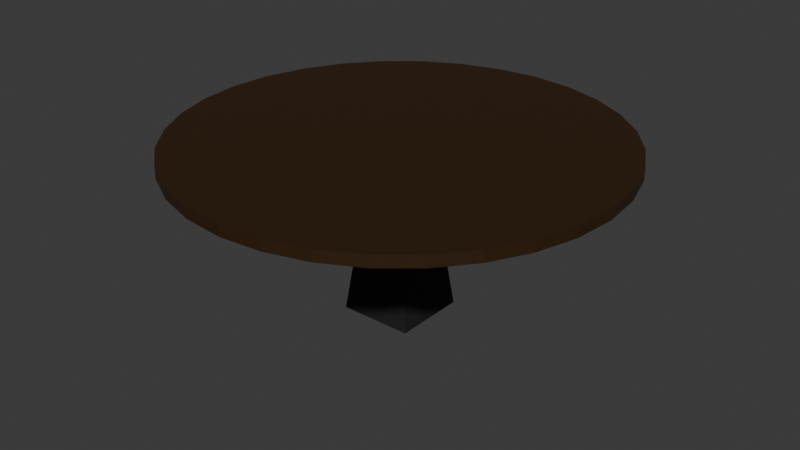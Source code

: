 # Source: West_Table2WIP.blend  (saved by Blender 4.5.87; exported with 4.5.12 LTS)
import bpy
from mathutils import Matrix  # noqa: F401  (used for matrix-valued properties, if any)

bpy.ops.wm.read_factory_settings(use_empty=True)
scene = bpy.context.scene
scene.name = 'Scene'

# ---- collections
col_collection = bpy.data.collections.new('Collection'); scene.collection.children.link(col_collection)

# ---- materials (node trees are filled in below, after node groups)
mat_material_001 = bpy.data.materials.new('Material.001')
mat_material = bpy.data.materials.new('Material')
mat_material.alpha_threshold = 0.0
mat_material.roughness = 0.5
mat_material.line_color = (0.0, 0.0, 0.0, 1.0)

# ---- material node trees
mat_material_001.use_nodes = True; mat_material_001.node_tree.nodes.clear()
_N = mat_material_001.node_tree.nodes; _L = mat_material_001.node_tree.links
n0 = _N.new('ShaderNodeBsdfPrincipled'); n0.name = 'Principled BSDF'; n0.location = (10, 300)
n0.inputs[0].default_value = (0.0339, 0.01479, 0.002631, 1.0)
n1 = _N.new('ShaderNodeOutputMaterial'); n1.name = 'Material Output'; n1.location = (300, 300)
_L.new(n0.outputs[0], n1.inputs[0])
n1.is_active_output = True
mat_material.use_nodes = True; mat_material.node_tree.nodes.clear()
_N = mat_material.node_tree.nodes; _L = mat_material.node_tree.links
n0 = _N.new('ShaderNodeOutputMaterial'); n0.name = 'Material Output'; n0.location = (300, 300)
n1 = _N.new('ShaderNodeBsdfPrincipled'); n1.name = 'Principled BSDF'; n1.location = (10, 300)
n1.inputs[0].default_value = (0.04477, 0.04477, 0.04477, 1.0)
n1.inputs[1].default_value = 0.811
n1.inputs[2].default_value = 0.7205
n1.inputs[3].default_value = 1.45
_L.new(n1.outputs[0], n0.inputs[0])
n0.is_active_output = True

# ---- world
world_world = bpy.data.worlds.new('World'); scene.world = world_world
world_world.use_nodes = True; world_world.node_tree.nodes.clear()
_N = world_world.node_tree.nodes; _L = world_world.node_tree.links
n0 = _N.new('ShaderNodeOutputWorld'); n0.name = 'World Output'; n0.location = (300, 300)
n1 = _N.new('ShaderNodeBackground'); n1.name = 'Background'; n1.location = (10, 300)
n1.inputs[0].default_value = (0.05088, 0.05088, 0.05088, 1.0)
_L.new(n1.outputs[0], n0.inputs[0])
n0.is_active_output = True
world_world.color = (0.05088, 0.05088, 0.05088)
world_world.sun_shadow_jitter_overblur = 0.0

# ---- meshes
me_cylinder = bpy.data.meshes.new('Cylinder')
me_cylinder.from_pydata([(0.0, 1.0, 29.0), (0.0, 1.0, 31.0), (0.1951, 0.9808, 29.0), (0.1951, 0.9808, 31.0), (0.3827, 0.9239, 29.0), (0.3827, 0.9239, 31.0), (0.5556, 0.8315, 29.0), (0.5556, 0.8315, 31.0), (0.7071, 0.7071, 29.0), (0.7071, 0.7071, 31.0), (0.8315, 0.5556, 29.0), (0.8315, 0.5556, 31.0), (0.9239, 0.3827, 29.0), (0.9239, 0.3827, 31.0), (0.9808, 0.1951, 29.0), (0.9808, 0.1951, 31.0), (1.0, 0.0, 29.0), (1.0, 0.0, 31.0), (0.9808, -0.1951, 29.0), (0.9808, -0.1951, 31.0), (0.9239, -0.3827, 29.0), (0.9239, -0.3827, 31.0), (0.8315, -0.5556, 29.0), (0.8315, -0.5556, 31.0), (0.7071, -0.7071, 29.0), (0.7071, -0.7071, 31.0), (0.5556, -0.8315, 29.0), (0.5556, -0.8315, 31.0), (0.3827, -0.9239, 29.0), (0.3827, -0.9239, 31.0), (0.1951, -0.9808, 29.0), (0.1951, -0.9808, 31.0), (0.0, -1.0, 29.0), (0.0, -1.0, 31.0), (-0.1951, -0.9808, 29.0), (-0.1951, -0.9808, 31.0), (-0.3827, -0.9239, 29.0), (-0.3827, -0.9239, 31.0), (-0.5556, -0.8315, 29.0), (-0.5556, -0.8315, 31.0), (-0.7071, -0.7071, 29.0), (-0.7071, -0.7071, 31.0), (-0.8315, -0.5556, 29.0), (-0.8315, -0.5556, 31.0), (-0.9239, -0.3827, 29.0), (-0.9239, -0.3827, 31.0), (-0.9808, -0.1951, 29.0), (-0.9808, -0.1951, 31.0), (-1.0, 0.0, 29.0), (-1.0, 0.0, 31.0), (-0.9808, 0.1951, 29.0), (-0.9808, 0.1951, 31.0), (-0.9239, 0.3827, 29.0), (-0.9239, 0.3827, 31.0), (-0.8315, 0.5556, 29.0), (-0.8315, 0.5556, 31.0), (-0.7071, 0.7071, 29.0), (-0.7071, 0.7071, 31.0), (-0.5556, 0.8315, 29.0), (-0.5556, 0.8315, 31.0), (-0.3827, 0.9239, 29.0), (-0.3827, 0.9239, 31.0), (-0.1951, 0.9808, 29.0), (-0.1951, 0.9808, 31.0), (0.07692, 0.07692, 30.0), (0.1704, 0.1704, 0.0), (0.07692, -0.07692, 30.0), (0.1704, -0.1704, 0.0), (-0.07692, 0.07692, 30.0), (-0.1704, 0.1704, 0.0), (-0.07692, -0.07692, 30.0), (-0.1704, -0.1704, 0.0)], [], [(0, 1, 3, 2), (2, 3, 5, 4), (4, 5, 7, 6), (6, 7, 9, 8), (8, 9, 11, 10), (10, 11, 13, 12), (12, 13, 15, 14), (14, 15, 17, 16), (16, 17, 19, 18), (18, 19, 21, 20), (20, 21, 23, 22), (22, 23, 25, 24), (24, 25, 27, 26), (26, 27, 29, 28), (28, 29, 31, 30), (30, 31, 33, 32), (32, 33, 35, 34), (34, 35, 37, 36), (36, 37, 39, 38), (38, 39, 41, 40), (40, 41, 43, 42), (42, 43, 45, 44), (44, 45, 47, 46), (46, 47, 49, 48), (48, 49, 51, 50), (50, 51, 53, 52), (52, 53, 55, 54), (54, 55, 57, 56), (56, 57, 59, 58), (58, 59, 61, 60), (3, 1, 63, 61, 59, 57, 55, 53, 51, 49, 47, 45, 43, 41, 39, 37, 35, 33, 31, 29, 27, 25, 23, 21, 19, 17, 15, 13, 11, 9, 7, 5), (60, 61, 63, 62), (62, 63, 1, 0), (0, 2, 4, 6, 8, 10, 12, 14, 16, 18, 20, 22, 24, 26, 28, 30, 32, 34, 36, 38, 40, 42, 44, 46, 48, 50, 52, 54, 56, 58, 60, 62), (64, 68, 70, 66), (67, 66, 70, 71), (71, 70, 68, 69), (69, 65, 67, 71), (65, 64, 66, 67), (69, 68, 64, 65)])
me_cylinder.polygons.foreach_set('material_index', [0, 0, 0, 0, 0, 0, 0, 0, 0, 0, 0, 0, 0, 0, 0, 0, 0, 0, 0, 0, 0, 0, 0, 0, 0, 0, 0, 0, 0, 0, 0, 0, 0, 0, 1, 1, 1, 1, 1, 1])
_uv = me_cylinder.uv_layers.new(name='UVMap')
_uv.uv.foreach_set('vector', [1.0, 0.5, 1.0, 1.0, 0.9688, 1.0, 0.9688, 0.5, 0.9688, 0.5, 0.9688, 1.0, 0.9375, 1.0, 0.9375, 0.5, 0.9375, 0.5, 0.9375, 1.0, 0.9062, 1.0, 0.9062, 0.5, 0.9062, 0.5, 0.9062, 1.0, 0.875, 1.0, 0.875, 0.5, 0.875, 0.5, 0.875, 1.0, 0.8438, 1.0, 0.8438, 0.5, 0.8438, 0.5, 0.8438, 1.0, 0.8125, 1.0, 0.8125, 0.5, 0.8125, 0.5, 0.8125, 1.0, 0.7812, 1.0, 0.7812, 0.5, 0.7812, 0.5, 0.7812, 1.0, 0.75, 1.0, 0.75, 0.5, 0.75, 0.5, 0.75, 1.0, 0.7188, 1.0, 0.7188, 0.5, 0.7188, 0.5, 0.7188, 1.0, 0.6875, 1.0, 0.6875, 0.5, 0.6875, 0.5, 0.6875, 1.0, 0.6562, 1.0, 0.6562, 0.5, 0.6562, 0.5, 0.6562, 1.0, 0.625, 1.0, 0.625, 0.5, 0.625, 0.5, 0.625, 1.0, 0.5938, 1.0, 0.5938, 0.5, 0.5938, 0.5, 0.5938, 1.0, 0.5625, 1.0, 0.5625, 0.5, 0.5625, 0.5, 0.5625, 1.0, 0.5312, 1.0, 0.5312, 0.5, 0.5312, 0.5, 0.5312, 1.0, 0.5, 1.0, 0.5, 0.5, 0.5, 0.5, 0.5, 1.0, 0.4688, 1.0, 0.4688, 0.5, 0.4688, 0.5, 0.4688, 1.0, 0.4375, 1.0, 0.4375, 0.5, 0.4375, 0.5, 0.4375, 1.0, 0.4062, 1.0, 0.4062, 0.5, 0.4062, 0.5, 0.4062, 1.0, 0.375, 1.0, 0.375, 0.5, 0.375, 0.5, 0.375, 1.0, 0.3438, 1.0, 0.3438, 0.5, 0.3438, 0.5, 0.3438, 1.0, 0.3125, 1.0, 0.3125, 0.5, 0.3125, 0.5, 0.3125, 1.0, 0.2812, 1.0, 0.2812, 0.5, 0.2812, 0.5, 0.2812, 1.0, 0.25, 1.0, 0.25, 0.5, 0.25, 0.5, 0.25, 1.0, 0.2188, 1.0, 0.2188, 0.5, 0.2188, 0.5, 0.2188, 1.0, 0.1875, 1.0, 0.1875, 0.5, 0.1875, 0.5, 0.1875, 1.0, 0.1562, 1.0, 0.1562, 0.5, 0.1562, 0.5, 0.1562, 1.0, 0.125, 1.0, 0.125, 0.5, 0.125, 0.5, 0.125, 1.0, 0.09375, 1.0, 0.09375, 0.5, 0.09375, 0.5, 0.09375, 1.0, 0.0625, 1.0, 0.0625, 0.5, 0.2968, 0.4854, 0.25, 0.49, 0.2032, 0.4854, 0.1582, 0.4717, 0.1167, 0.4496, 0.08029, 0.4197, 0.05045, 0.3833, 0.02827, 0.3418, 0.01461, 0.2968, 0.01, 0.25, 0.01461, 0.2032, 0.02827, 0.1582, 0.05045, 0.1167, 0.08029, 0.08029, 0.1167, 0.05045, 0.1582, 0.02827, 0.2032, 0.01461, 0.25, 0.01, 0.2968, 0.01461, 0.3418, 0.02827, 0.3833, 0.05045, 0.4197, 0.08029, 0.4496, 0.1167, 0.4717, 0.1582, 0.4854, 0.2032, 0.49, 0.25, 0.4854, 0.2968, 0.4717, 0.3418, 0.4496, 0.3833, 0.4197, 0.4197, 0.3833, 0.4496, 0.3418, 0.4717, 0.0625, 0.5, 0.0625, 1.0, 0.03125, 1.0, 0.03125, 0.5, 0.03125, 0.5, 0.03125, 1.0, 0.0, 1.0, 0.0, 0.5, 0.75, 0.49, 0.7968, 0.4854, 0.8418, 0.4717, 0.8833, 0.4496, 0.9197, 0.4197, 0.9496, 0.3833, 0.9717, 0.3418, 0.9854, 0.2968, 0.99, 0.25, 0.9854, 0.2032, 0.9717, 0.1582, 0.9496, 0.1167, 0.9197, 0.08029, 0.8833, 0.05045, 0.8418, 0.02827, 0.7968, 0.01461, 0.75, 0.01, 0.7032, 0.01461, 0.6582, 0.02827, 0.6167, 0.05045, 0.5803, 0.08029, 0.5504, 0.1167, 0.5283, 0.1582, 0.5146, 0.2032, 0.51, 0.25, 0.5146, 0.2968, 0.5283, 0.3418, 0.5504, 0.3833, 0.5803, 0.4197, 0.6167, 0.4496, 0.6582, 0.4717, 0.7032, 0.4854, 0.625, 0.5, 0.875, 0.5, 0.875, 0.75, 0.625, 0.75, 0.375, 0.75, 0.625, 0.75, 0.625, 1.0, 0.375, 1.0, 0.375, 0.0, 0.625, 0.0, 0.625, 0.25, 0.375, 0.25, 0.125, 0.5, 0.375, 0.5, 0.375, 0.75, 0.125, 0.75, 0.375, 0.5, 0.625, 0.5, 0.625, 0.75, 0.375, 0.75, 0.375, 0.25, 0.625, 0.25, 0.625, 0.5, 0.375, 0.5])
me_cylinder.materials.append(mat_material_001)
me_cylinder.materials.append(mat_material)
me_cylinder.update()

# ---- objects
ob_table = bpy.data.objects.new('Table', me_cylinder)

# ---- transforms, parenting, visibility, modifiers, constraints
ob_table.location = (0.0, 0.0, -2.384e-07)
ob_table.scale = (1.732, 1.732, 0.04441)

# ---- collection membership
col_collection.objects.link(ob_table)

# ---- scene / render settings (as saved in the file)
scene.frame_start = 1; scene.frame_end = 250; scene.frame_set(1)
scene.render.engine = 'BLENDER_EEVEE_NEXT'
bpy.context.view_layer.update()

# ---- added for rendering (the .blend has no active camera and no usable light): camera, sun
cam_auto = bpy.data.cameras.new('AutoCamera')
cam_auto.lens = 50.0
cam_auto.sensor_width = 36.0
cam_auto.clip_end = 1000.0
ob_auto_camera = bpy.data.objects.new('AutoCamera', cam_auto)
scene.collection.objects.link(ob_auto_camera)
ob_auto_camera.location = (4.70758, -5.6491, 4.45434)
ob_auto_camera.rotation_euler = (1.09748, -7.21219e-08, 0.694738)
scene.camera = ob_auto_camera
light_auto_sun = bpy.data.lights.new('AutoSun', 'SUN')
light_auto_sun.energy = 3.0
light_auto_sun.angle = 0.0523599
ob_auto_sun = bpy.data.objects.new('AutoSun', light_auto_sun)
scene.collection.objects.link(ob_auto_sun)
ob_auto_sun.rotation_euler = (0.872665, 0.174533, 0.523599)
bpy.context.view_layer.update()
